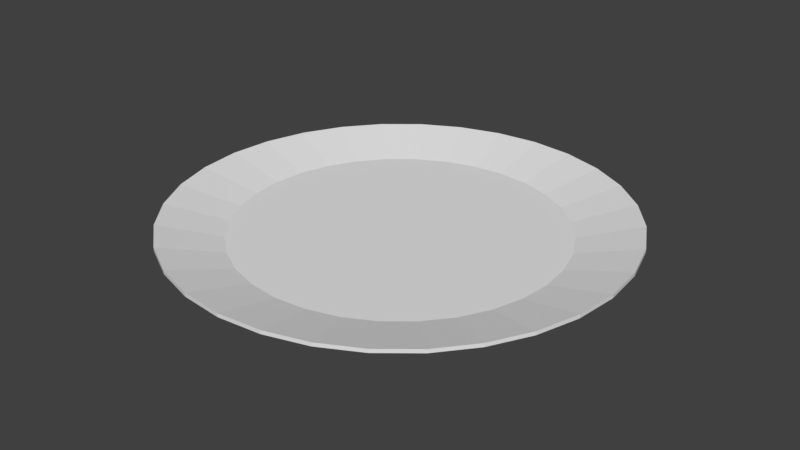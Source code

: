 # Source: plate.blend  (saved by Blender 2.79.0; exported with 4.5.12 LTS)
import bpy
from mathutils import Matrix  # noqa: F401  (used for matrix-valued properties, if any)

bpy.ops.wm.read_factory_settings(use_empty=True)
scene = bpy.context.scene
scene.name = 'Scene'

# ---- collections
col_collection_1 = bpy.data.collections.new('Collection 1'); scene.collection.children.link(col_collection_1)

# ---- world
world_world = bpy.data.worlds.new('World'); scene.world = world_world
world_world.color = (0.05088, 0.05088, 0.05088)
world_world.use_sun_shadow = False
world_world.sun_shadow_jitter_overblur = 0.0
world_world.cycles.sampling_method = 'MANUAL'

# ---- meshes
me_cylinder = bpy.data.meshes.new('Cylinder')
me_cylinder.from_pydata([(-8.438e-08, 0.7875, 0.8902), (-1.636e-09, 1.014, 1.0), (0.1536, 0.7724, 0.8902), (0.1978, 0.9943, 1.0), (0.3014, 0.7276, 0.8902), (0.388, 0.9366, 1.0), (0.4375, 0.6548, 0.8902), (0.5632, 0.8429, 1.0), (0.5569, 0.5569, 0.8902), (0.7169, 0.7169, 1.0), (0.6548, 0.4375, 0.8902), (0.8429, 0.5632, 1.0), (0.7276, 0.3014, 0.8902), (0.9366, 0.388, 1.0), (0.7724, 0.1536, 0.8902), (0.9943, 0.1978, 1.0), (0.7875, 4.224e-08, 0.8902), (1.014, 7.261e-08, 1.0), (0.7724, -0.1536, 0.8902), (0.9943, -0.1978, 1.0), (0.7276, -0.3014, 0.8902), (0.9366, -0.388, 1.0), (0.6548, -0.4375, 0.8902), (0.8429, -0.5632, 1.0), (0.5569, -0.5569, 0.8902), (0.7169, -0.7169, 1.0), (0.4375, -0.6548, 0.8902), (0.5632, -0.8429, 1.0), (0.3014, -0.7276, 0.8902), (0.388, -0.9366, 1.0), (0.1536, -0.7724, 0.8902), (0.1978, -0.9943, 1.0), (-2.593e-07, -0.7875, 0.8902), (-3.32e-07, -1.014, 1.0), (-0.1536, -0.7724, 0.8902), (-0.1978, -0.9943, 1.0), (-0.3014, -0.7276, 0.8902), (-0.388, -0.9366, 1.0), (-0.4375, -0.6548, 0.8902), (-0.5632, -0.8429, 1.0), (-0.5569, -0.5569, 0.8902), (-0.7169, -0.7169, 1.0), (-0.6548, -0.4375, 0.8902), (-0.8429, -0.5632, 1.0), (-0.7276, -0.3014, 0.8902), (-0.9366, -0.388, 1.0), (-0.7724, -0.1536, 0.8902), (-0.9943, -0.1978, 1.0), (-0.7875, 7.65e-07, 0.8902), (-1.014, 9.75e-07, 1.0), (-0.7724, 0.1536, 0.8902), (-0.9943, 0.1978, 1.0), (-0.7276, 0.3014, 0.8902), (-0.9366, 0.388, 1.0), (-0.6548, 0.4375, 0.8902), (-0.8429, 0.5632, 1.0), (-0.5569, 0.5569, 0.8902), (-0.7169, 0.7169, 1.0), (-0.4375, 0.6548, 0.8902), (-0.5632, 0.8429, 1.0), (-0.3014, 0.7276, 0.8902), (-0.388, 0.9366, 1.0), (-0.1536, 0.7724, 0.8902), (-0.1978, 0.9943, 1.0), (0.0, 1.0, -1.0), (0.1951, 0.9808, -1.0), (0.3827, 0.9239, -1.0), (0.5556, 0.8315, -1.0), (0.7071, 0.7071, -1.0), (0.8315, 0.5556, -1.0), (0.9239, 0.3827, -1.0), (0.9808, 0.1951, -1.0), (1.0, 7.55e-08, -1.0), (0.9808, -0.1951, -1.0), (0.9239, -0.3827, -1.0), (0.8315, -0.5556, -1.0), (0.7071, -0.7071, -1.0), (0.5556, -0.8315, -1.0), (0.3827, -0.9239, -1.0), (0.1951, -0.9808, -1.0), (-3.258e-07, -1.0, -1.0), (-0.1951, -0.9808, -1.0), (-0.3827, -0.9239, -1.0), (-0.5556, -0.8315, -1.0), (-0.7071, -0.7071, -1.0), (-0.8315, -0.5556, -1.0), (-0.9239, -0.3827, -1.0), (-0.9808, -0.1951, -1.0), (-1.0, 9.656e-07, -1.0), (-0.9808, 0.1951, -1.0), (-0.9239, 0.3827, -1.0), (-0.8315, 0.5556, -1.0), (-0.7071, 0.7071, -1.0), (-0.5556, 0.8315, -1.0), (-0.3827, 0.9239, -1.0), (-0.1951, 0.9808, -1.0), (-1.466e-08, 0.9616, 0.06737), (0.1876, 0.9431, 0.06737), (0.368, 0.8884, 0.06737), (0.5342, 0.7995, 0.06737), (0.68, 0.68, 0.06737), (0.7995, 0.5342, 0.06737), (0.8884, 0.368, 0.06737), (0.9431, 0.1876, 0.06737), (0.9616, 6.961e-08, 0.06737), (0.9431, -0.1876, 0.06737), (0.8884, -0.368, 0.06737), (0.7995, -0.5342, 0.06737), (0.68, -0.68, 0.06737), (0.5342, -0.7995, 0.06737), (0.368, -0.8884, 0.06737), (0.1876, -0.9431, 0.06737), (-3.141e-07, -0.9616, 0.06737), (-0.1876, -0.9431, 0.06737), (-0.368, -0.8884, 0.06737), (-0.5342, -0.7995, 0.06737), (-0.68, -0.68, 0.06737), (-0.7995, -0.5342, 0.06737), (-0.8884, -0.368, 0.06737), (-0.9431, -0.1876, 0.06737), (-0.9616, 9.305e-07, 0.06737), (-0.9431, 0.1876, 0.06737), (-0.8884, 0.368, 0.06737), (-0.7995, 0.5342, 0.06737), (-0.68, 0.68, 0.06737), (-0.5342, 0.7995, 0.06737), (-0.368, 0.8884, 0.06737), (-0.1876, 0.9431, 0.06737), (0.2783, 1.399, 6.651), (-2.677e-08, 1.427, 6.651), (0.5459, 1.318, 6.651), (0.7926, 1.186, 6.651), (1.009, 1.009, 6.651), (1.186, 0.7926, 6.651), (1.318, 0.5459, 6.651), (1.399, 0.2783, 6.651), (1.427, -2.222e-08, 6.651), (1.399, -0.2783, 6.651), (1.318, -0.5459, 6.651), (1.186, -0.7926, 6.651), (1.009, -1.009, 6.651), (0.7926, -1.186, 6.651), (0.5459, -1.318, 6.651), (0.2783, -1.399, 6.651), (-4.916e-07, -1.427, 6.651), (-0.2783, -1.399, 6.651), (-0.5459, -1.318, 6.651), (-0.7926, -1.186, 6.651), (-1.009, -1.009, 6.651), (-1.186, -0.7926, 6.651), (-1.318, -0.5459, 6.651), (-1.399, -0.2783, 6.651), (-1.427, 1.248e-06, 6.651), (-1.399, 0.2783, 6.651), (-1.318, 0.5459, 6.651), (-1.186, 0.7926, 6.651), (-1.009, 1.009, 6.651), (-0.7926, 1.186, 6.651), (-0.5459, 1.318, 6.651), (-0.2783, 1.399, 6.651), (0.2007, 1.009, 1.802), (-2.159e-07, 1.029, 1.802), (0.3937, 0.9504, 1.802), (0.5715, 0.8554, 1.802), (0.7274, 0.7274, 1.802), (0.8554, 0.5715, 1.802), (0.9504, 0.3937, 1.802), (1.009, 0.2007, 1.802), (1.029, -1.086e-07, 1.802), (1.009, -0.2007, 1.802), (0.9504, -0.3937, 1.802), (0.8554, -0.5715, 1.802), (0.7274, -0.7274, 1.802), (0.5715, -0.8554, 1.802), (0.3937, -0.9504, 1.802), (0.2007, -1.009, 1.802), (-4.067e-07, -1.029, 1.802), (-0.2007, -1.009, 1.802), (-0.3937, -0.9504, 1.802), (-0.5715, -0.8554, 1.802), (-0.7274, -0.7274, 1.802), (-0.8554, -0.5715, 1.802), (-0.9504, -0.3937, 1.802), (-1.009, -0.2007, 1.802), (-1.029, 8.217e-07, 1.802), (-1.009, 0.2007, 1.802), (-0.9504, 0.3937, 1.802), (-0.8554, 0.5715, 1.802), (-0.7274, 0.7274, 1.802), (-0.5715, 0.8554, 1.802), (-0.3937, 0.9504, 1.802), (-0.2007, 1.009, 1.802), (0.2783, 1.399, 8.274), (-2.674e-08, 1.427, 8.274), (0.5459, 1.318, 8.274), (0.7926, 1.186, 8.274), (1.009, 1.009, 8.274), (1.186, 0.7926, 8.274), (1.318, 0.5459, 8.274), (1.399, 0.2783, 8.274), (1.427, -2.222e-08, 8.274), (1.399, -0.2783, 8.274), (1.318, -0.5459, 8.274), (1.186, -0.7926, 8.274), (1.009, -1.009, 8.274), (0.7926, -1.186, 8.274), (0.5459, -1.318, 8.274), (0.2783, -1.399, 8.274), (-4.916e-07, -1.427, 8.274), (-0.2783, -1.399, 8.274), (-0.5459, -1.318, 8.274), (-0.7926, -1.186, 8.274), (-1.009, -1.009, 8.274), (-1.186, -0.7926, 8.274), (-1.318, -0.5459, 8.274), (-1.399, -0.2783, 8.274), (-1.427, 1.248e-06, 8.274), (-1.399, 0.2783, 8.274), (-1.318, 0.5459, 8.274), (-1.186, 0.7926, 8.274), (-1.009, 1.009, 8.274), (-0.7926, 1.186, 8.274), (-0.5459, 1.318, 8.274), (-0.2783, 1.399, 8.274)], [], [(64, 1, 3, 65), (65, 3, 5, 66), (66, 5, 7, 67), (67, 7, 9, 68), (68, 9, 11, 69), (69, 11, 13, 70), (70, 13, 15, 71), (71, 15, 17, 72), (72, 17, 19, 73), (73, 19, 21, 74), (74, 21, 23, 75), (75, 23, 25, 76), (76, 25, 27, 77), (77, 27, 29, 78), (78, 29, 31, 79), (79, 31, 33, 80), (80, 33, 35, 81), (81, 35, 37, 82), (82, 37, 39, 83), (83, 39, 41, 84), (84, 41, 43, 85), (85, 43, 45, 86), (86, 45, 47, 87), (87, 47, 49, 88), (88, 49, 51, 89), (89, 51, 53, 90), (90, 53, 55, 91), (91, 55, 57, 92), (92, 57, 59, 93), (93, 59, 61, 94), (5, 3, 128, 130), (94, 61, 63, 95), (95, 63, 1, 64), (0, 2, 4, 6, 8, 10, 12, 14, 16, 18, 20, 22, 24, 26, 28, 30, 32, 34, 36, 38, 40, 42, 44, 46, 48, 50, 52, 54, 56, 58, 60, 62), (97, 96, 64, 65), (98, 97, 65, 66), (99, 98, 66, 67), (100, 99, 67, 68), (101, 100, 68, 69), (102, 101, 69, 70), (103, 102, 70, 71), (104, 103, 71, 72), (105, 104, 72, 73), (106, 105, 73, 74), (107, 106, 74, 75), (108, 107, 75, 76), (109, 108, 76, 77), (110, 109, 77, 78), (111, 110, 78, 79), (112, 111, 79, 80), (113, 112, 80, 81), (114, 113, 81, 82), (115, 114, 82, 83), (116, 115, 83, 84), (117, 116, 84, 85), (118, 117, 85, 86), (119, 118, 86, 87), (120, 119, 87, 88), (121, 120, 88, 89), (122, 121, 89, 90), (123, 122, 90, 91), (124, 123, 91, 92), (125, 124, 92, 93), (126, 125, 93, 94), (127, 126, 94, 95), (96, 127, 95, 64), (2, 0, 96, 97), (4, 2, 97, 98), (6, 4, 98, 99), (8, 6, 99, 100), (10, 8, 100, 101), (12, 10, 101, 102), (14, 12, 102, 103), (16, 14, 103, 104), (18, 16, 104, 105), (20, 18, 105, 106), (22, 20, 106, 107), (24, 22, 107, 108), (26, 24, 108, 109), (28, 26, 109, 110), (30, 28, 110, 111), (32, 30, 111, 112), (34, 32, 112, 113), (36, 34, 113, 114), (38, 36, 114, 115), (40, 38, 115, 116), (42, 40, 116, 117), (44, 42, 117, 118), (46, 44, 118, 119), (48, 46, 119, 120), (50, 48, 120, 121), (52, 50, 121, 122), (54, 52, 122, 123), (56, 54, 123, 124), (58, 56, 124, 125), (60, 58, 125, 126), (62, 60, 126, 127), (0, 62, 127, 96), (151, 150, 214, 215), (23, 21, 138, 139), (41, 39, 147, 148), (59, 57, 156, 157), (15, 13, 134, 135), (33, 31, 143, 144), (51, 49, 152, 153), (7, 5, 130, 131), (25, 23, 139, 140), (43, 41, 148, 149), (61, 59, 157, 158), (17, 15, 135, 136), (35, 33, 144, 145), (53, 51, 153, 154), (9, 7, 131, 132), (27, 25, 140, 141), (45, 43, 149, 150), (63, 61, 158, 159), (19, 17, 136, 137), (37, 35, 145, 146), (55, 53, 154, 155), (11, 9, 132, 133), (29, 27, 141, 142), (47, 45, 150, 151), (3, 1, 129, 128), (1, 63, 159, 129), (21, 19, 137, 138), (39, 37, 146, 147), (57, 55, 155, 156), (13, 11, 133, 134), (31, 29, 142, 143), (49, 47, 151, 152), (160, 161, 191, 190, 189, 188, 187, 186, 185, 184, 183, 182, 181, 180, 179, 178, 177, 176, 175, 174, 173, 172, 171, 170, 169, 168, 167, 166, 165, 164, 163, 162), (138, 137, 201, 202), (152, 151, 215, 216), (139, 138, 202, 203), (153, 152, 216, 217), (140, 139, 203, 204), (154, 153, 217, 218), (141, 140, 204, 205), (155, 154, 218, 219), (142, 141, 205, 206), (128, 129, 193, 192), (156, 155, 219, 220), (143, 142, 206, 207), (130, 128, 192, 194), (157, 156, 220, 221), (144, 143, 207, 208), (131, 130, 194, 195), (158, 157, 221, 222), (145, 144, 208, 209), (132, 131, 195, 196), (159, 158, 222, 223), (146, 145, 209, 210), (133, 132, 196, 197), (129, 159, 223, 193), (147, 146, 210, 211), (134, 133, 197, 198), (148, 147, 211, 212), (135, 134, 198, 199), (149, 148, 212, 213), (136, 135, 199, 200), (150, 149, 213, 214), (137, 136, 200, 201), (161, 160, 192, 193), (160, 162, 194, 192), (162, 163, 195, 194), (163, 164, 196, 195), (164, 165, 197, 196), (165, 166, 198, 197), (166, 167, 199, 198), (167, 168, 200, 199), (168, 169, 201, 200), (169, 170, 202, 201), (170, 171, 203, 202), (171, 172, 204, 203), (172, 173, 205, 204), (173, 174, 206, 205), (174, 175, 207, 206), (175, 176, 208, 207), (176, 177, 209, 208), (177, 178, 210, 209), (178, 179, 211, 210), (179, 180, 212, 211), (180, 181, 213, 212), (181, 182, 214, 213), (182, 183, 215, 214), (183, 184, 216, 215), (184, 185, 217, 216), (185, 186, 218, 217), (186, 187, 219, 218), (187, 188, 220, 219), (188, 189, 221, 220), (189, 190, 222, 221), (190, 191, 223, 222), (191, 161, 193, 223)])
me_cylinder.use_remesh_preserve_volume = False
me_cylinder.use_remesh_preserve_attributes = False
me_cylinder.use_mirror_vertex_groups = False
me_cylinder.update()

# ---- objects
ob_cylinder = bpy.data.objects.new('Cylinder', me_cylinder)

# ---- transforms, parenting, visibility, modifiers, constraints
ob_cylinder.location = (0.0, 0.0, 0.0)
ob_cylinder.scale = (0.312, 0.312, 0.004537)
ob_cylinder.lineart.crease_threshold = 0.0

# ---- collection membership
col_collection_1.objects.link(ob_cylinder)

# ---- scene / render settings (as saved in the file)
scene.frame_start = 1; scene.frame_end = 250; scene.frame_set(1)
scene.render.engine = 'BLENDER_EEVEE_NEXT'
scene.render.resolution_percentage = 50
scene.render.dither_intensity = 0.0
scene.cycles.use_denoising = False
scene.cycles.samples = 128
scene.cycles.sampling_pattern = 'TABULATED_SOBOL'
scene.cycles.use_adaptive_sampling = False
scene.cycles.use_light_tree = False
scene.cycles.blur_glossy = 0.0
scene.cycles.sample_clamp_indirect = 0.0
scene.view_settings.view_transform = 'Standard'
bpy.context.view_layer.update()

# ---- added for rendering (the .blend has no active camera and no usable light): camera, sun
cam_auto = bpy.data.cameras.new('AutoCamera')
cam_auto.lens = 50.0
cam_auto.sensor_width = 36.0
cam_auto.clip_end = 1000.0
ob_auto_camera = bpy.data.objects.new('AutoCamera', cam_auto)
scene.collection.objects.link(ob_auto_camera)
ob_auto_camera.location = (1.16544, -1.39853, 0.948854)
ob_auto_camera.rotation_euler = (1.09748, -7.21219e-08, 0.694738)
scene.camera = ob_auto_camera
light_auto_sun = bpy.data.lights.new('AutoSun', 'SUN')
light_auto_sun.energy = 3.0
light_auto_sun.angle = 0.0523599
ob_auto_sun = bpy.data.objects.new('AutoSun', light_auto_sun)
scene.collection.objects.link(ob_auto_sun)
ob_auto_sun.rotation_euler = (0.872665, 0.174533, 0.523599)
bpy.context.view_layer.update()
